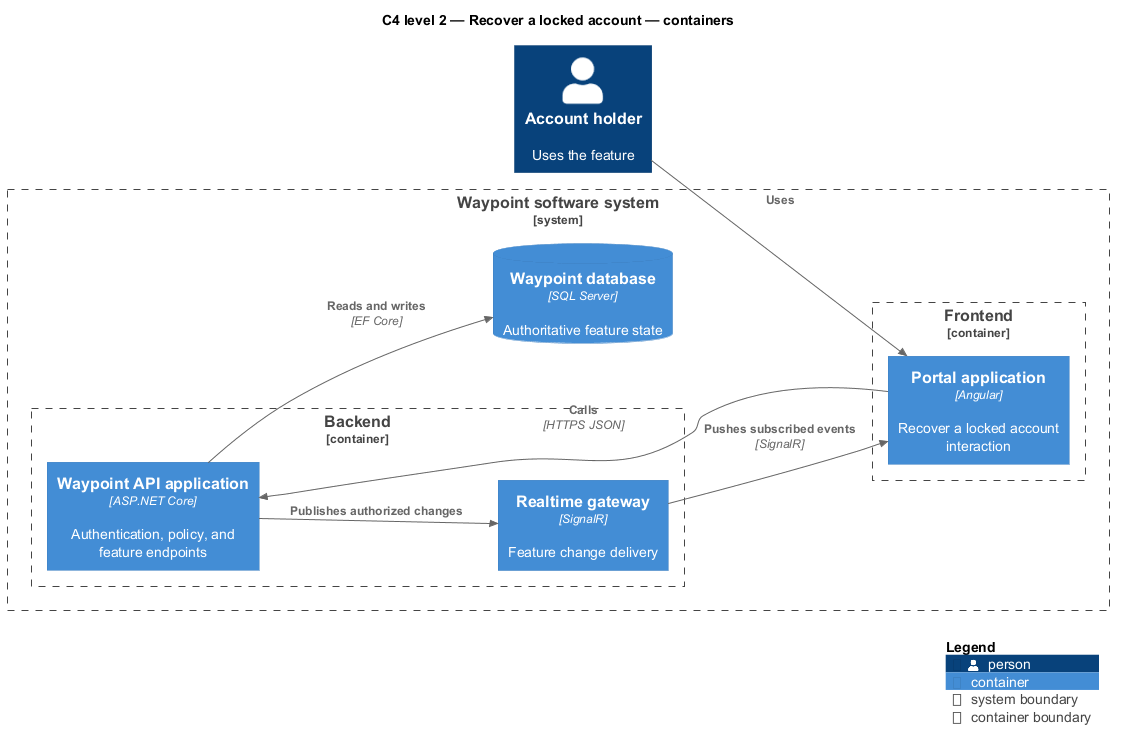

The diagram above was rendered by PlantUML. Its source (embedded in the PNG):
@startuml
!include <C4/C4_Component>
LAYOUT_LEFT_RIGHT()
title C4 level 2 — Recover a locked account — containers
Person(primary, "Account holder", "Uses the feature")
System_Boundary(waypoint, "Waypoint software system") {
  Container_Boundary(frontend, "Frontend") {
    Container(app1, "Portal application", "Angular", "Recover a locked account interaction")
  }
  Container_Boundary(backend, "Backend") {
    Container(api, "Waypoint API application", "ASP.NET Core", "Authentication, policy, and feature endpoints")
    Container(realtime, "Realtime gateway", "SignalR", "Feature change delivery")
  }
  ContainerDb(db, "Waypoint database", "SQL Server", "Authoritative feature state")
}
Rel(primary, app1, "Uses")
Rel(app1, api, "Calls", "HTTPS JSON")
Rel(api, db, "Reads and writes", "EF Core")
Rel(api, realtime, "Publishes authorized changes")
Rel(realtime, app1, "Pushes subscribed events", "SignalR")
SHOW_LEGEND()
@enduml